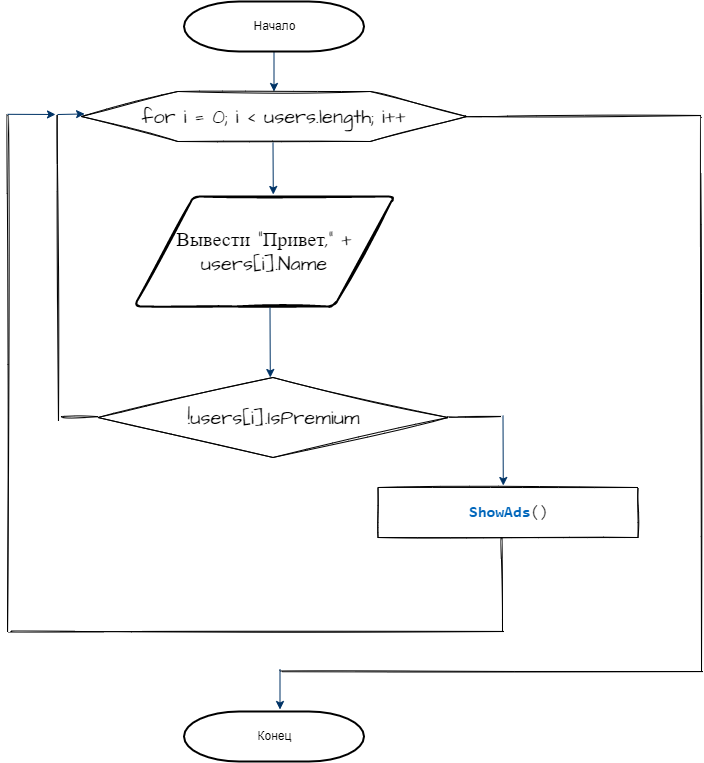

The diagram above was exported from draw.io. Its source (the exported page's mxGraphModel, read from the mxfile embedded in the PNG):
<mxGraphModel dx="2146" dy="979" grid="1" gridSize="10" guides="1" tooltips="1" connect="1" arrows="1" fold="1" page="1" pageScale="1" pageWidth="1169" pageHeight="827" background="none" math="0" shadow="0">
  <root>
    <mxCell id="0" />
    <mxCell id="1" parent="0" />
    <mxCell id="7" style="fontStyle=1;strokeColor=#003366;strokeWidth=1;html=1;" parent="1" edge="1">
      <mxGeometry relative="1" as="geometry">
        <mxPoint x="552.5" y="60" as="sourcePoint" />
        <mxPoint x="552.5" y="100" as="targetPoint" />
      </mxGeometry>
    </mxCell>
    <mxCell id="45" value="" style="edgeStyle=elbowEdgeStyle;elbow=horizontal;exitX=1;exitY=0.5;exitPerimeter=0;entryX=0.905;entryY=0.5;entryPerimeter=0;fontStyle=1;strokeColor=#003366;strokeWidth=1;html=1;" parent="1" target="34" edge="1">
      <mxGeometry width="100" height="100" as="geometry">
        <mxPoint x="380.5" y="1119.2499999999995" as="sourcePoint" />
        <mxPoint x="100" as="targetPoint" />
        <Array as="points">
          <mxPoint x="950" y="1320" />
        </Array>
      </mxGeometry>
    </mxCell>
    <mxCell id="t2hEV3Eb37_t8VFdNRky-56" value="for i = 0; i &amp;lt; users.length; i++" style="shape=hexagon;perimeter=hexagonPerimeter2;whiteSpace=wrap;html=1;size=0.25;sketch=1;hachureGap=4;fontFamily=Architects Daughter;fontSource=https%3A%2F%2Ffonts.googleapis.com%2Fcss%3Ffamily%3DArchitects%2BDaughter;fontSize=20;" vertex="1" parent="1">
      <mxGeometry x="360" y="100" width="385" height="50" as="geometry" />
    </mxCell>
    <mxCell id="t2hEV3Eb37_t8VFdNRky-59" style="fontStyle=1;strokeColor=#003366;strokeWidth=1;html=1;" edge="1" parent="1">
      <mxGeometry relative="1" as="geometry">
        <mxPoint x="551.5" y="151" as="sourcePoint" />
        <mxPoint x="551.79" y="203" as="targetPoint" />
      </mxGeometry>
    </mxCell>
    <mxCell id="t2hEV3Eb37_t8VFdNRky-61" value="Вывести &quot;Привет,&quot; + users[i].Name" style="shape=parallelogram;html=1;strokeWidth=2;perimeter=parallelogramPerimeter;whiteSpace=wrap;rounded=1;arcSize=12;size=0.23;sketch=1;hachureGap=4;fontFamily=Architects Daughter;fontSource=https%3A%2F%2Ffonts.googleapis.com%2Fcss%3Ffamily%3DArchitects%2BDaughter;fontSize=20;" vertex="1" parent="1">
      <mxGeometry x="412.5" y="205" width="260" height="110" as="geometry" />
    </mxCell>
    <mxCell id="t2hEV3Eb37_t8VFdNRky-62" style="fontStyle=1;strokeColor=#003366;strokeWidth=1;html=1;" edge="1" parent="1">
      <mxGeometry relative="1" as="geometry">
        <mxPoint x="548.5" y="316" as="sourcePoint" />
        <mxPoint x="548.79" y="386" as="targetPoint" />
      </mxGeometry>
    </mxCell>
    <mxCell id="t2hEV3Eb37_t8VFdNRky-64" value="!users[i].IsPremium" style="shape=rhombus;html=1;dashed=0;whitespace=wrap;perimeter=rhombusPerimeter;sketch=1;hachureGap=4;fontFamily=Architects Daughter;fontSource=https%3A%2F%2Ffonts.googleapis.com%2Fcss%3Ffamily%3DArchitects%2BDaughter;fontSize=20;" vertex="1" parent="1">
      <mxGeometry x="376.5" y="386" width="350" height="80" as="geometry" />
    </mxCell>
    <mxCell id="t2hEV3Eb37_t8VFdNRky-67" value="&lt;pre style=&quot;box-sizing: inherit ; font-size: 16px ; overflow-wrap: break-word ; line-height: 20px ; margin-top: 0px ; margin-bottom: 0px ; color: rgb(49 , 49 , 49) ; text-align: left ; font-family: &amp;#34;open sans&amp;#34; , &amp;#34;helvetica neue&amp;#34; , &amp;#34;helvetica&amp;#34; , &amp;#34;arial&amp;#34; , sans-serif &amp;#34;important&amp;#34;&quot;&gt;&lt;span style=&quot;box-sizing: inherit ; color: rgb(0 , 102 , 187) ; font-style: inherit ; font-variant: inherit ; font-weight: bold ; font-stretch: inherit ; font-size: inherit ; line-height: 1.4em&quot;&gt;ShowAds&lt;/span&gt;()&lt;/pre&gt;" style="html=1;dashed=0;whitespace=wrap;sketch=1;hachureGap=4;fontFamily=Architects Daughter;fontSource=https%3A%2F%2Ffonts.googleapis.com%2Fcss%3Ffamily%3DArchitects%2BDaughter;fontSize=20;" vertex="1" parent="1">
      <mxGeometry x="656.5" y="496" width="260" height="50" as="geometry" />
    </mxCell>
    <mxCell id="t2hEV3Eb37_t8VFdNRky-72" value="" style="endArrow=none;html=1;rounded=0;sketch=1;hachureGap=4;fontFamily=Architects Daughter;fontSource=https%3A%2F%2Ffonts.googleapis.com%2Fcss%3Ffamily%3DArchitects%2BDaughter;fontSize=16;startSize=14;endSize=14;sourcePerimeterSpacing=8;targetPerimeterSpacing=8;curved=1;" edge="1" parent="1">
      <mxGeometry width="50" height="50" relative="1" as="geometry">
        <mxPoint x="726.5" y="425.29" as="sourcePoint" />
        <mxPoint x="780" y="425" as="targetPoint" />
      </mxGeometry>
    </mxCell>
    <mxCell id="t2hEV3Eb37_t8VFdNRky-75" style="fontStyle=1;strokeColor=#003366;strokeWidth=1;html=1;" edge="1" parent="1">
      <mxGeometry relative="1" as="geometry">
        <mxPoint x="781.5" y="424" as="sourcePoint" />
        <mxPoint x="781.79" y="494" as="targetPoint" />
      </mxGeometry>
    </mxCell>
    <mxCell id="56dvRq8GcwGAvfq1WuCi-45" value="" style="endArrow=none;html=1;rounded=0;sketch=1;hachureGap=4;fontFamily=Architects Daughter;fontSource=https%3A%2F%2Ffonts.googleapis.com%2Fcss%3Ffamily%3DArchitects%2BDaughter;fontSize=16;startSize=14;endSize=14;sourcePerimeterSpacing=8;targetPerimeterSpacing=8;curved=1;" edge="1" parent="1">
      <mxGeometry width="50" height="50" relative="1" as="geometry">
        <mxPoint x="340" y="425" as="sourcePoint" />
        <mxPoint x="376.5" y="425.17" as="targetPoint" />
      </mxGeometry>
    </mxCell>
    <mxCell id="56dvRq8GcwGAvfq1WuCi-46" value="" style="endArrow=none;html=1;rounded=0;sketch=1;hachureGap=4;fontFamily=Architects Daughter;fontSource=https%3A%2F%2Ffonts.googleapis.com%2Fcss%3Ffamily%3DArchitects%2BDaughter;fontSize=16;startSize=14;endSize=14;sourcePerimeterSpacing=8;targetPerimeterSpacing=8;curved=1;" edge="1" parent="1">
      <mxGeometry width="50" height="50" relative="1" as="geometry">
        <mxPoint x="336" y="124" as="sourcePoint" />
        <mxPoint x="337" y="429.00000000000006" as="targetPoint" />
      </mxGeometry>
    </mxCell>
    <mxCell id="56dvRq8GcwGAvfq1WuCi-47" style="fontStyle=1;strokeColor=#003366;strokeWidth=1;html=1;entryX=0.008;entryY=0.449;entryDx=0;entryDy=0;entryPerimeter=0;" edge="1" parent="1" target="t2hEV3Eb37_t8VFdNRky-56">
      <mxGeometry relative="1" as="geometry">
        <mxPoint x="336" y="123" as="sourcePoint" />
        <mxPoint x="356" y="123" as="targetPoint" />
      </mxGeometry>
    </mxCell>
    <mxCell id="56dvRq8GcwGAvfq1WuCi-48" value="" style="endArrow=none;html=1;rounded=0;sketch=1;hachureGap=4;fontFamily=Architects Daughter;fontSource=https%3A%2F%2Ffonts.googleapis.com%2Fcss%3Ffamily%3DArchitects%2BDaughter;fontSize=16;startSize=14;endSize=14;sourcePerimeterSpacing=8;targetPerimeterSpacing=8;curved=1;" edge="1" parent="1">
      <mxGeometry width="50" height="50" relative="1" as="geometry">
        <mxPoint x="290" y="640" as="sourcePoint" />
        <mxPoint x="782.5" y="640.0000000000001" as="targetPoint" />
      </mxGeometry>
    </mxCell>
    <mxCell id="56dvRq8GcwGAvfq1WuCi-49" value="" style="endArrow=none;html=1;rounded=0;sketch=1;hachureGap=4;fontFamily=Architects Daughter;fontSource=https%3A%2F%2Ffonts.googleapis.com%2Fcss%3Ffamily%3DArchitects%2BDaughter;fontSize=16;startSize=14;endSize=14;sourcePerimeterSpacing=8;targetPerimeterSpacing=8;curved=1;" edge="1" parent="1">
      <mxGeometry width="50" height="50" relative="1" as="geometry">
        <mxPoint x="780" y="546" as="sourcePoint" />
        <mxPoint x="781" y="640" as="targetPoint" />
      </mxGeometry>
    </mxCell>
    <mxCell id="56dvRq8GcwGAvfq1WuCi-50" value="" style="endArrow=none;html=1;rounded=0;sketch=1;hachureGap=4;fontFamily=Architects Daughter;fontSource=https%3A%2F%2Ffonts.googleapis.com%2Fcss%3Ffamily%3DArchitects%2BDaughter;fontSize=16;startSize=14;endSize=14;sourcePerimeterSpacing=8;targetPerimeterSpacing=8;curved=1;" edge="1" parent="1">
      <mxGeometry width="50" height="50" relative="1" as="geometry">
        <mxPoint x="286" y="123" as="sourcePoint" />
        <mxPoint x="286" y="640" as="targetPoint" />
      </mxGeometry>
    </mxCell>
    <mxCell id="56dvRq8GcwGAvfq1WuCi-51" style="fontStyle=1;strokeColor=#003366;strokeWidth=1;html=1;entryX=0;entryY=0.5;entryDx=0;entryDy=0;" edge="1" parent="1">
      <mxGeometry relative="1" as="geometry">
        <mxPoint x="286" y="122.81" as="sourcePoint" />
        <mxPoint x="334" y="122.98" as="targetPoint" />
      </mxGeometry>
    </mxCell>
    <mxCell id="56dvRq8GcwGAvfq1WuCi-52" value="" style="endArrow=none;html=1;rounded=0;sketch=1;hachureGap=4;fontFamily=Architects Daughter;fontSource=https%3A%2F%2Ffonts.googleapis.com%2Fcss%3Ffamily%3DArchitects%2BDaughter;fontSize=16;startSize=14;endSize=14;sourcePerimeterSpacing=8;targetPerimeterSpacing=8;curved=1;" edge="1" parent="1">
      <mxGeometry width="50" height="50" relative="1" as="geometry">
        <mxPoint x="745" y="124.28999999999996" as="sourcePoint" />
        <mxPoint x="980" y="124" as="targetPoint" />
      </mxGeometry>
    </mxCell>
    <mxCell id="56dvRq8GcwGAvfq1WuCi-53" value="" style="endArrow=none;html=1;rounded=0;sketch=1;hachureGap=4;fontFamily=Architects Daughter;fontSource=https%3A%2F%2Ffonts.googleapis.com%2Fcss%3Ffamily%3DArchitects%2BDaughter;fontSize=16;startSize=14;endSize=14;sourcePerimeterSpacing=8;targetPerimeterSpacing=8;curved=1;" edge="1" parent="1">
      <mxGeometry width="50" height="50" relative="1" as="geometry">
        <mxPoint x="980" y="127" as="sourcePoint" />
        <mxPoint x="980" y="680" as="targetPoint" />
      </mxGeometry>
    </mxCell>
    <mxCell id="56dvRq8GcwGAvfq1WuCi-54" value="" style="endArrow=none;html=1;rounded=0;sketch=1;hachureGap=4;fontFamily=Architects Daughter;fontSource=https%3A%2F%2Ffonts.googleapis.com%2Fcss%3Ffamily%3DArchitects%2BDaughter;fontSize=16;startSize=14;endSize=14;sourcePerimeterSpacing=8;targetPerimeterSpacing=8;curved=1;" edge="1" parent="1">
      <mxGeometry width="50" height="50" relative="1" as="geometry">
        <mxPoint x="560" y="680" as="sourcePoint" />
        <mxPoint x="981.5" y="680" as="targetPoint" />
      </mxGeometry>
    </mxCell>
    <mxCell id="56dvRq8GcwGAvfq1WuCi-56" style="fontStyle=1;strokeColor=#003366;strokeWidth=1;html=1;" edge="1" parent="1">
      <mxGeometry relative="1" as="geometry">
        <mxPoint x="558.5" y="678" as="sourcePoint" />
        <mxPoint x="558.5" y="718" as="targetPoint" />
      </mxGeometry>
    </mxCell>
    <mxCell id="56dvRq8GcwGAvfq1WuCi-57" value="Конец" style="shape=mxgraph.flowchart.terminator;strokeWidth=2;gradientColor=none;gradientDirection=north;fontStyle=0;html=1;" vertex="1" parent="1">
      <mxGeometry x="462.5" y="720" width="180" height="50" as="geometry" />
    </mxCell>
    <mxCell id="56dvRq8GcwGAvfq1WuCi-58" value="Начало" style="shape=mxgraph.flowchart.terminator;strokeWidth=2;gradientColor=none;gradientDirection=north;fontStyle=0;html=1;" vertex="1" parent="1">
      <mxGeometry x="462.5" y="10" width="180" height="50" as="geometry" />
    </mxCell>
  </root>
</mxGraphModel>